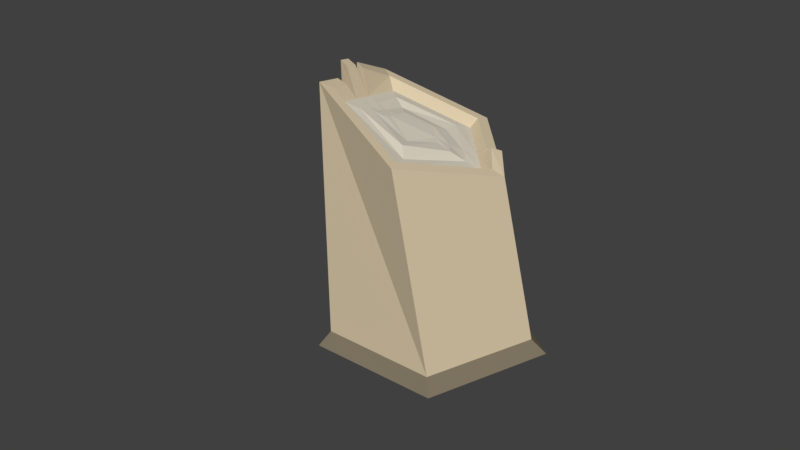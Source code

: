 # Source: BananaTree_Stage7_CameronChristianson.blend  (saved by Blender 2.79.0; exported with 4.5.12 LTS)
import bpy
from mathutils import Matrix  # noqa: F401  (used for matrix-valued properties, if any)

bpy.ops.wm.read_factory_settings(use_empty=True)
scene = bpy.context.scene
scene.name = 'Scene'

# ---- collections
col_collection_1 = bpy.data.collections.new('Collection 1'); scene.collection.children.link(col_collection_1)

# ---- materials (node trees are filled in below, after node groups)
mat_bananatree_banana_001 = bpy.data.materials.new('BananaTree_Banana_001')
mat_bananatree_banana_001.alpha_threshold = 0.0
mat_bananatree_banana_001.use_transparent_shadow = False
mat_bananatree_banana_001.diffuse_color = (1.0, 0.9579, 0.2959, 1.0)
mat_bananatree_banana_001.specular_color = (1.0, 0.7081, 0.3588)
mat_bananatree_banana_001.roughness = 0.5
mat_bananatree_banana_001.specular_intensity = 0.316
mat_bananatree_banana_001_001 = bpy.data.materials.new('BananaTree_Banana_001.001')
mat_bananatree_banana_001_001.alpha_threshold = 0.0
mat_bananatree_banana_001_001.use_transparent_shadow = False
mat_bananatree_banana_001_001.diffuse_color = (0.1789, 0.1718, 0.0579, 1.0)
mat_bananatree_banana_001_001.specular_color = (1.0, 0.7081, 0.3588)
mat_bananatree_banana_001_001.roughness = 0.5
mat_bananatree_banana_001_001.specular_intensity = 0.316
mat_bananatree_brown_001 = bpy.data.materials.new('BananaTree_Brown_001')
mat_bananatree_brown_001.alpha_threshold = 0.0
mat_bananatree_brown_001.use_transparent_shadow = False
mat_bananatree_brown_001.diffuse_color = (0.6739, 0.5611, 0.3837, 1.0)
mat_bananatree_brown_001.specular_color = (1.0, 0.5482, 0.5381)
mat_bananatree_brown_001.roughness = 0.5
mat_bananatree_brown_001.specular_intensity = 0.181
mat_bananatree_brown_002 = bpy.data.materials.new('BananaTree_Brown_002')
mat_bananatree_brown_002.alpha_threshold = 0.0
mat_bananatree_brown_002.use_transparent_shadow = False
mat_bananatree_brown_002.diffuse_color = (0.214, 0.1796, 0.125, 1.0)
mat_bananatree_brown_002.specular_color = (1.0, 0.5482, 0.5381)
mat_bananatree_brown_002.roughness = 0.5
mat_bananatree_brown_002.specular_intensity = 0.181
mat_bananatree_brown_003 = bpy.data.materials.new('BananaTree_Brown_003')
mat_bananatree_brown_003.alpha_threshold = 0.0
mat_bananatree_brown_003.use_transparent_shadow = False
mat_bananatree_brown_003.diffuse_color = (0.08353, 0.07076, 0.05035, 1.0)
mat_bananatree_brown_003.specular_color = (1.0, 0.5482, 0.5381)
mat_bananatree_brown_003.roughness = 0.5
mat_bananatree_brown_003.specular_intensity = 0.181
mat_bananatree_green_001 = bpy.data.materials.new('BananaTree_Green_001')
mat_bananatree_green_001.alpha_threshold = 0.0
mat_bananatree_green_001.use_transparent_shadow = False
mat_bananatree_green_001.diffuse_color = (0.5021, 0.6739, 0.3864, 1.0)
mat_bananatree_green_001.specular_color = (1.0, 0.5482, 0.5381)
mat_bananatree_green_001.roughness = 0.5
mat_bananatree_green_001.specular_intensity = 0.181
mat_bananatree_green_002 = bpy.data.materials.new('BananaTree_Green_002')
mat_bananatree_green_002.alpha_threshold = 0.0
mat_bananatree_green_002.use_transparent_shadow = False
mat_bananatree_green_002.diffuse_color = (0.4411, 0.7484, 0.3189, 1.0)
mat_bananatree_green_002.specular_color = (1.0, 0.5482, 0.5381)
mat_bananatree_green_002.roughness = 0.5
mat_bananatree_green_002.specular_intensity = 0.181
mat_bananatree_green_003 = bpy.data.materials.new('BananaTree_Green_003')
mat_bananatree_green_003.alpha_threshold = 0.0
mat_bananatree_green_003.use_transparent_shadow = False
mat_bananatree_green_003.diffuse_color = (0.362, 0.65, 0.2644, 1.0)
mat_bananatree_green_003.specular_color = (1.0, 0.5482, 0.5381)
mat_bananatree_green_003.roughness = 0.5
mat_bananatree_green_003.specular_intensity = 0.181
mat_bananatree_leaves = bpy.data.materials.new('BananaTree_Leaves')
mat_bananatree_leaves.alpha_threshold = 0.0
mat_bananatree_leaves.use_transparent_shadow = False
mat_bananatree_leaves.diffuse_color = (0.1118, 0.2019, 0.05611, 1.0)
mat_bananatree_leaves.specular_color = (0.9697, 1.0, 0.6298)
mat_bananatree_leaves.roughness = 0.5
mat_bananatree_leaves.specular_intensity = 0.181
mat_bananatree_leaves_001 = bpy.data.materials.new('BananaTree_Leaves_001')
mat_bananatree_leaves_001.alpha_threshold = 0.0
mat_bananatree_leaves_001.use_transparent_shadow = False
mat_bananatree_leaves_001.diffuse_color = (0.2232, 0.4109, 0.1087, 1.0)
mat_bananatree_leaves_001.specular_color = (0.9697, 1.0, 0.6298)
mat_bananatree_leaves_001.roughness = 0.5
mat_bananatree_leaves_001.specular_intensity = 0.181
mat_bananatree_leaves_002 = bpy.data.materials.new('BananaTree_Leaves_002')
mat_bananatree_leaves_002.alpha_threshold = 0.0
mat_bananatree_leaves_002.use_transparent_shadow = False
mat_bananatree_leaves_002.diffuse_color = (0.384, 0.65, 0.1955, 1.0)
mat_bananatree_leaves_002.specular_color = (0.9697, 1.0, 0.6298)
mat_bananatree_leaves_002.roughness = 0.5
mat_bananatree_leaves_002.specular_intensity = 0.181
mat_bananatree_brown_004 = bpy.data.materials.new('BananaTree_Brown_004')
mat_bananatree_brown_004.alpha_threshold = 0.0
mat_bananatree_brown_004.use_transparent_shadow = False
mat_bananatree_brown_004.diffuse_color = (0.6739, 0.6268, 0.5207, 1.0)
mat_bananatree_brown_004.specular_color = (1.0, 0.5482, 0.5381)
mat_bananatree_brown_004.roughness = 0.5
mat_bananatree_brown_004.specular_intensity = 0.181

# ---- material node trees

# ---- world
world_world = bpy.data.worlds.new('World'); scene.world = world_world
world_world.color = (0.05088, 0.05088, 0.05088)
world_world.use_sun_shadow = False
world_world.sun_shadow_jitter_overblur = 0.0
world_world.cycles.sampling_method = 'MANUAL'

# ---- meshes
me_cube_108 = bpy.data.meshes.new('Cube.108')
me_cube_108.from_pydata([(-5.477, 1.147, 4.435), (2.648, 2.217, 6.249), (7.114, 0.2231, -0.5724), (1.749, -2.079, -6.603), (-6.033, -1.508, -3.509), (-4.802, 0.2274, 4.125), (2.373, 1.153, 5.67), (6.26, -0.6166, -0.371), (1.486, -2.636, -5.65), (-5.351, -2.115, -2.871), (0.6193, -10.16, 5.874), (0.342, -10.45, 6.471), (0.9757, -10.64, 6.762), (-0.6245, 0.7665, 5.025), (0.2807, -10.06, 6.991), (0.8913, -10.25, 7.281), (-2.23, -2.353, -4.139), (-2.413, -12.78, -0.7244), (-1.824, -14.86, 0.8021), (-2.62, -17.13, 0.3567), (-2.987, -16.69, 0.7227), (-2.188, -16.77, 0.6787), (-2.491, -16.35, 1.007), (-0.9541, -15.17, 0.2369), (-1.041, -16.12, -0.0104), (-1.579, -16.99, 0.2781), (-1.43, -2.414, -4.464), (-1.369, -16.55, -0.4207), (-2.065, -17.33, -0.003437), (3.826, -12.27, 1.803), (2.091, -9.829, 5.901), (-3.797, -14.16, 2.084), (-2.638, -10.9, 5.814), (-0.09171, -15.48, -0.3233), (-0.05538, -16.47, -0.6505), (-2.984, -11.2, 6.41), (-4.319, -14.95, 2.119), (2.455, -9.971, 6.511), (4.452, -12.78, 1.796), (5.184, -12.73, 1.563), (2.866, -9.471, 7.039), (-5.0, -15.25, 1.939), (-3.451, -10.9, 6.921), (-0.04975, -17.02, -1.277), (1.357, -10.44, 5.204), (0.2463, -10.76, 5.169), (-2.924, -14.0, 2.211), (-1.371, -14.45, 1.242), (-0.6864, -14.64, 0.8152), (-0.007779, -14.84, 0.3918), (2.829, -12.21, 2.067), (-2.213, -11.47, 5.092), (1.198, -11.25, 4.511), (0.3524, -11.37, 4.509), (-2.361, -13.43, 2.418), (-1.292, -13.92, 1.679), (-0.8205, -14.14, 1.353), (-0.3534, -14.36, 1.03), (2.027, -12.72, 2.186), (-1.52, -11.63, 4.506), (0.5129, -11.71, 3.938), (-0.02682, -11.85, 3.924), (-1.605, -13.37, 2.51), (-0.865, -13.61, 2.04), (-0.5389, -13.71, 1.833), (-0.2155, -13.82, 1.627), (1.191, -12.59, 2.425), (-1.221, -12.16, 3.894)], [], [(5, 42, 14, 13), (6, 40, 39, 7), (7, 39, 43, 8), (8, 43, 27, 26), (9, 41, 42, 5), (0, 1, 2, 3, 4), (4, 9, 5, 0), (3, 8, 26, 16, 9, 4), (2, 7, 8, 3), (1, 6, 7, 2), (0, 5, 13, 6, 1), (13, 15, 40, 6), (15, 13, 10, 12), (10, 11, 35, 32), (11, 14, 42, 35), (13, 14, 11, 10), (18, 22, 20, 17), (21, 19, 28, 25), (16, 17, 20, 41, 9), (17, 19, 21, 18), (24, 27, 43, 34), (28, 26, 23, 25), (23, 24, 34, 33), (27, 24, 23, 26), (26, 28, 19, 17, 16), (18, 21, 25, 23), (33, 29, 50, 49), (37, 12, 10, 30), (35, 36, 31, 32), (36, 22, 18, 31), (34, 38, 29, 33), (38, 37, 30, 29), (39, 40, 37, 38), (43, 39, 38, 34), (41, 20, 22, 36), (42, 41, 36, 35), (40, 15, 12, 37), (50, 44, 52, 58), (29, 30, 44, 50), (31, 18, 47, 46), (10, 32, 51, 45), (32, 31, 46, 51), (30, 10, 45, 44), (23, 33, 49, 48), (18, 23, 48, 47), (57, 58, 66, 65), (47, 48, 56, 55), (44, 45, 53, 52), (45, 51, 59, 53), (51, 46, 54, 59), (48, 49, 57, 56), (46, 47, 55, 54), (49, 50, 58, 57), (62, 63, 64, 65, 66, 60, 61, 67), (58, 52, 60, 66), (55, 56, 64, 63), (52, 53, 61, 60), (53, 59, 67, 61), (59, 54, 62, 67), (56, 57, 65, 64), (54, 55, 63, 62)])
me_cube_108.polygons.foreach_set('material_index', [2, 2, 2, 2, 2, 2, 3, 3, 3, 3, 3, 2, 2, 2, 2, 2, 2, 2, 2, 2, 2, 2, 2, 2, 2, 2, 11, 2, 2, 2, 2, 2, 2, 2, 2, 2, 2, 11, 11, 11, 11, 11, 11, 11, 11, 11, 11, 11, 11, 11, 11, 11, 11, 11, 11, 11, 11, 11, 11, 11, 11])
me_cube_108.materials.append(mat_bananatree_banana_001)
me_cube_108.materials.append(mat_bananatree_banana_001_001)
me_cube_108.materials.append(mat_bananatree_brown_001)
me_cube_108.materials.append(mat_bananatree_brown_002)
me_cube_108.materials.append(mat_bananatree_brown_003)
me_cube_108.materials.append(mat_bananatree_green_001)
me_cube_108.materials.append(mat_bananatree_green_002)
me_cube_108.materials.append(mat_bananatree_green_003)
me_cube_108.materials.append(mat_bananatree_leaves)
me_cube_108.materials.append(mat_bananatree_leaves_001)
me_cube_108.materials.append(mat_bananatree_leaves_002)
me_cube_108.materials.append(mat_bananatree_brown_004)
me_cube_108.use_remesh_preserve_volume = False
me_cube_108.use_remesh_preserve_attributes = False
me_cube_108.use_mirror_vertex_groups = False
me_cube_108.update()

# ---- objects
ob_cube_000 = bpy.data.objects.new('Cube.000', me_cube_108)

# ---- transforms, parenting, visibility, modifiers, constraints
ob_cube_000.location = (0.0, 0.0, 0.0)
ob_cube_000.rotation_euler = (-1.252, -0.05496, -0.8761)
ob_cube_000.scale = (0.03057, 0.03057, 0.03057)
ob_cube_000.lineart.crease_threshold = 0.0

# ---- collection membership
col_collection_1.objects.link(ob_cube_000)

# ---- scene / render settings (as saved in the file)
scene.frame_start = 1; scene.frame_end = 250; scene.frame_set(12)
scene.render.engine = 'BLENDER_EEVEE_NEXT'
scene.render.resolution_percentage = 50
scene.render.dither_intensity = 0.0
scene.cycles.use_denoising = False
scene.cycles.samples = 128
scene.cycles.sampling_pattern = 'TABULATED_SOBOL'
scene.cycles.use_adaptive_sampling = False
scene.cycles.use_light_tree = False
scene.cycles.blur_glossy = 0.0
scene.cycles.sample_clamp_indirect = 0.0
scene.view_settings.view_transform = 'Standard'
bpy.context.view_layer.update()

# ---- added for rendering (the .blend has no active camera and no usable light): camera, sun
cam_auto = bpy.data.cameras.new('AutoCamera')
cam_auto.lens = 50.0
cam_auto.sensor_width = 36.0
cam_auto.clip_end = 1000.0
ob_auto_camera = bpy.data.objects.new('AutoCamera', cam_auto)
scene.collection.objects.link(ob_auto_camera)
ob_auto_camera.location = (1.08507, -1.39983, 1.12741)
ob_auto_camera.rotation_euler = (1.09748, -7.21219e-08, 0.694738)
scene.camera = ob_auto_camera
light_auto_sun = bpy.data.lights.new('AutoSun', 'SUN')
light_auto_sun.energy = 3.0
light_auto_sun.angle = 0.0523599
ob_auto_sun = bpy.data.objects.new('AutoSun', light_auto_sun)
scene.collection.objects.link(ob_auto_sun)
ob_auto_sun.rotation_euler = (0.872665, 0.174533, 0.523599)
bpy.context.view_layer.update()
